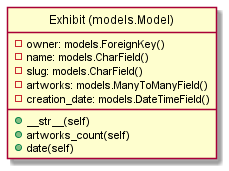

The diagram above was rendered by PlantUML. Its source (embedded in the PNG):
@startuml

hide circle

class "Exhibit (models.Model)" as C {
  {field} - owner: models.ForeignKey()
  {field} - name: models.CharField()
  {field} - slug: models.CharField()
  {field} - artworks: models.ManyToManyField()
  {field} - creation_date: models.DateTimeField()
  {method} + __str__(self) 
  {method} + artworks_count(self)
  {method} + date(self)
}

@enduml